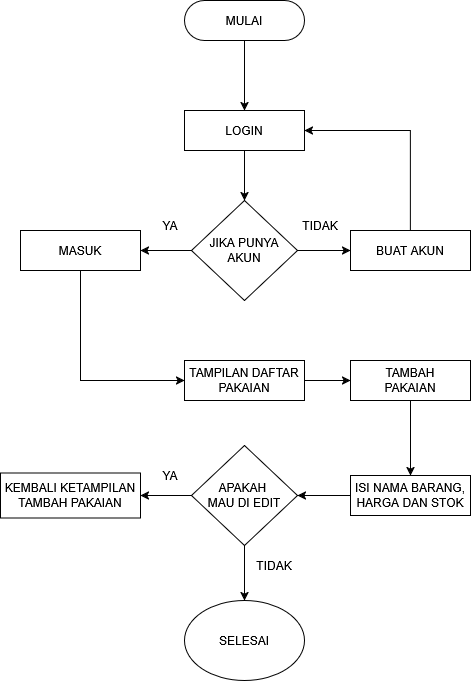

The diagram above was exported from draw.io. Its source (the exported page's mxGraphModel, read from the mxfile embedded in the PNG):
<mxGraphModel dx="1467" dy="783" grid="1" gridSize="10" guides="1" tooltips="1" connect="1" arrows="1" fold="1" page="1" pageScale="1" pageWidth="827" pageHeight="1169" math="0" shadow="0">
  <root>
    <mxCell id="WIyWlLk6GJQsqaUBKTNV-0" />
    <mxCell id="WIyWlLk6GJQsqaUBKTNV-1" parent="WIyWlLk6GJQsqaUBKTNV-0" />
    <mxCell id="WIyWlLk6GJQsqaUBKTNV-3" value="MULAI" style="rounded=1;whiteSpace=wrap;html=1;fontSize=12;glass=0;strokeWidth=1;shadow=0;arcSize=50;" parent="WIyWlLk6GJQsqaUBKTNV-1" vertex="1">
      <mxGeometry x="354" y="70" width="120" height="40" as="geometry" />
    </mxCell>
    <mxCell id="AhDZX_ZVmyy6mqnmncKU-2" value="LOGIN" style="rounded=1;whiteSpace=wrap;html=1;fontSize=12;glass=0;strokeWidth=1;shadow=0;arcSize=0;" vertex="1" parent="WIyWlLk6GJQsqaUBKTNV-1">
      <mxGeometry x="354" y="180" width="120" height="40" as="geometry" />
    </mxCell>
    <mxCell id="AhDZX_ZVmyy6mqnmncKU-4" value="JIKA PUNYA AKUN" style="rhombus;whiteSpace=wrap;html=1;" vertex="1" parent="WIyWlLk6GJQsqaUBKTNV-1">
      <mxGeometry x="361" y="270" width="106" height="100" as="geometry" />
    </mxCell>
    <mxCell id="AhDZX_ZVmyy6mqnmncKU-5" value="MASUK" style="rounded=1;whiteSpace=wrap;html=1;fontSize=12;glass=0;strokeWidth=1;shadow=0;arcSize=0;" vertex="1" parent="WIyWlLk6GJQsqaUBKTNV-1">
      <mxGeometry x="190" y="300" width="120" height="40" as="geometry" />
    </mxCell>
    <mxCell id="AhDZX_ZVmyy6mqnmncKU-6" value="BUAT AKUN" style="rounded=1;whiteSpace=wrap;html=1;fontSize=12;glass=0;strokeWidth=1;shadow=0;arcSize=0;" vertex="1" parent="WIyWlLk6GJQsqaUBKTNV-1">
      <mxGeometry x="520" y="300" width="120" height="40" as="geometry" />
    </mxCell>
    <mxCell id="AhDZX_ZVmyy6mqnmncKU-7" value="" style="endArrow=classic;html=1;rounded=0;exitX=0.5;exitY=1;exitDx=0;exitDy=0;entryX=0.5;entryY=0;entryDx=0;entryDy=0;" edge="1" parent="WIyWlLk6GJQsqaUBKTNV-1" source="WIyWlLk6GJQsqaUBKTNV-3" target="AhDZX_ZVmyy6mqnmncKU-2">
      <mxGeometry width="50" height="50" relative="1" as="geometry">
        <mxPoint x="390" y="330" as="sourcePoint" />
        <mxPoint x="440" y="280" as="targetPoint" />
      </mxGeometry>
    </mxCell>
    <mxCell id="AhDZX_ZVmyy6mqnmncKU-8" value="" style="endArrow=classic;html=1;rounded=0;exitX=0.5;exitY=1;exitDx=0;exitDy=0;entryX=0.5;entryY=0;entryDx=0;entryDy=0;" edge="1" parent="WIyWlLk6GJQsqaUBKTNV-1" source="AhDZX_ZVmyy6mqnmncKU-2" target="AhDZX_ZVmyy6mqnmncKU-4">
      <mxGeometry width="50" height="50" relative="1" as="geometry">
        <mxPoint x="424" y="120" as="sourcePoint" />
        <mxPoint x="424" y="190" as="targetPoint" />
      </mxGeometry>
    </mxCell>
    <mxCell id="AhDZX_ZVmyy6mqnmncKU-9" value="" style="endArrow=classic;html=1;rounded=0;exitX=1;exitY=0.5;exitDx=0;exitDy=0;entryX=0;entryY=0.5;entryDx=0;entryDy=0;" edge="1" parent="WIyWlLk6GJQsqaUBKTNV-1" source="AhDZX_ZVmyy6mqnmncKU-4" target="AhDZX_ZVmyy6mqnmncKU-6">
      <mxGeometry width="50" height="50" relative="1" as="geometry">
        <mxPoint x="424" y="230" as="sourcePoint" />
        <mxPoint x="424" y="280" as="targetPoint" />
      </mxGeometry>
    </mxCell>
    <mxCell id="AhDZX_ZVmyy6mqnmncKU-10" value="" style="endArrow=classic;html=1;rounded=0;exitX=0;exitY=0.5;exitDx=0;exitDy=0;entryX=1;entryY=0.5;entryDx=0;entryDy=0;" edge="1" parent="WIyWlLk6GJQsqaUBKTNV-1" source="AhDZX_ZVmyy6mqnmncKU-4" target="AhDZX_ZVmyy6mqnmncKU-5">
      <mxGeometry width="50" height="50" relative="1" as="geometry">
        <mxPoint x="477" y="330" as="sourcePoint" />
        <mxPoint x="530" y="330" as="targetPoint" />
      </mxGeometry>
    </mxCell>
    <mxCell id="AhDZX_ZVmyy6mqnmncKU-11" value="YA" style="text;html=1;align=center;verticalAlign=middle;whiteSpace=wrap;rounded=0;" vertex="1" parent="WIyWlLk6GJQsqaUBKTNV-1">
      <mxGeometry x="310" y="280" width="60" height="30" as="geometry" />
    </mxCell>
    <mxCell id="AhDZX_ZVmyy6mqnmncKU-12" value="TIDAK" style="text;html=1;align=center;verticalAlign=middle;whiteSpace=wrap;rounded=0;" vertex="1" parent="WIyWlLk6GJQsqaUBKTNV-1">
      <mxGeometry x="460" y="280" width="60" height="30" as="geometry" />
    </mxCell>
    <mxCell id="AhDZX_ZVmyy6mqnmncKU-14" value="TAMPILAN DAFTAR PAKAIAN" style="rounded=1;whiteSpace=wrap;html=1;fontSize=12;glass=0;strokeWidth=1;shadow=0;arcSize=0;" vertex="1" parent="WIyWlLk6GJQsqaUBKTNV-1">
      <mxGeometry x="354" y="430" width="120" height="40" as="geometry" />
    </mxCell>
    <mxCell id="AhDZX_ZVmyy6mqnmncKU-15" value="" style="endArrow=classic;html=1;rounded=0;exitX=0.5;exitY=1;exitDx=0;exitDy=0;entryX=0;entryY=0.5;entryDx=0;entryDy=0;" edge="1" parent="WIyWlLk6GJQsqaUBKTNV-1" source="AhDZX_ZVmyy6mqnmncKU-5" target="AhDZX_ZVmyy6mqnmncKU-14">
      <mxGeometry width="50" height="50" relative="1" as="geometry">
        <mxPoint x="371" y="330" as="sourcePoint" />
        <mxPoint x="320" y="330" as="targetPoint" />
        <Array as="points">
          <mxPoint x="250" y="450" />
        </Array>
      </mxGeometry>
    </mxCell>
    <mxCell id="AhDZX_ZVmyy6mqnmncKU-17" value="" style="endArrow=classic;html=1;rounded=0;exitX=0.5;exitY=0;exitDx=0;exitDy=0;entryX=1;entryY=0.5;entryDx=0;entryDy=0;" edge="1" parent="WIyWlLk6GJQsqaUBKTNV-1" source="AhDZX_ZVmyy6mqnmncKU-6" target="AhDZX_ZVmyy6mqnmncKU-2">
      <mxGeometry width="50" height="50" relative="1" as="geometry">
        <mxPoint x="477" y="330" as="sourcePoint" />
        <mxPoint x="530" y="330" as="targetPoint" />
        <Array as="points">
          <mxPoint x="580" y="200" />
        </Array>
      </mxGeometry>
    </mxCell>
    <mxCell id="AhDZX_ZVmyy6mqnmncKU-18" value="&lt;div&gt;TAMBAH&lt;/div&gt;&lt;div&gt;PAKAIAN&lt;/div&gt;" style="rounded=1;whiteSpace=wrap;html=1;fontSize=12;glass=0;strokeWidth=1;shadow=0;arcSize=0;" vertex="1" parent="WIyWlLk6GJQsqaUBKTNV-1">
      <mxGeometry x="520" y="430" width="120" height="40" as="geometry" />
    </mxCell>
    <mxCell id="AhDZX_ZVmyy6mqnmncKU-19" value="" style="endArrow=classic;html=1;rounded=0;exitX=1;exitY=0.5;exitDx=0;exitDy=0;entryX=0;entryY=0.5;entryDx=0;entryDy=0;" edge="1" parent="WIyWlLk6GJQsqaUBKTNV-1" source="AhDZX_ZVmyy6mqnmncKU-14" target="AhDZX_ZVmyy6mqnmncKU-18">
      <mxGeometry width="50" height="50" relative="1" as="geometry">
        <mxPoint x="477" y="330" as="sourcePoint" />
        <mxPoint x="530" y="330" as="targetPoint" />
      </mxGeometry>
    </mxCell>
    <mxCell id="AhDZX_ZVmyy6mqnmncKU-20" value="ISI NAMA BARANG, HARGA DAN STOK" style="rounded=1;whiteSpace=wrap;html=1;fontSize=12;glass=0;strokeWidth=1;shadow=0;arcSize=0;" vertex="1" parent="WIyWlLk6GJQsqaUBKTNV-1">
      <mxGeometry x="520" y="545" width="120" height="40" as="geometry" />
    </mxCell>
    <mxCell id="AhDZX_ZVmyy6mqnmncKU-21" value="" style="endArrow=classic;html=1;rounded=0;exitX=0.5;exitY=1;exitDx=0;exitDy=0;entryX=0.5;entryY=0;entryDx=0;entryDy=0;" edge="1" parent="WIyWlLk6GJQsqaUBKTNV-1" source="AhDZX_ZVmyy6mqnmncKU-18" target="AhDZX_ZVmyy6mqnmncKU-20">
      <mxGeometry width="50" height="50" relative="1" as="geometry">
        <mxPoint x="484" y="460" as="sourcePoint" />
        <mxPoint x="530" y="460" as="targetPoint" />
      </mxGeometry>
    </mxCell>
    <mxCell id="AhDZX_ZVmyy6mqnmncKU-23" value="&lt;div&gt;APAKAH&amp;nbsp;&lt;/div&gt;&lt;div&gt;MAU DI EDIT&lt;/div&gt;" style="rhombus;whiteSpace=wrap;html=1;" vertex="1" parent="WIyWlLk6GJQsqaUBKTNV-1">
      <mxGeometry x="361" y="515" width="106" height="100" as="geometry" />
    </mxCell>
    <mxCell id="AhDZX_ZVmyy6mqnmncKU-24" value="" style="endArrow=classic;html=1;rounded=0;exitX=0;exitY=0.5;exitDx=0;exitDy=0;entryX=1;entryY=0.5;entryDx=0;entryDy=0;" edge="1" parent="WIyWlLk6GJQsqaUBKTNV-1" source="AhDZX_ZVmyy6mqnmncKU-20" target="AhDZX_ZVmyy6mqnmncKU-23">
      <mxGeometry width="50" height="50" relative="1" as="geometry">
        <mxPoint x="590" y="480" as="sourcePoint" />
        <mxPoint x="590" y="555" as="targetPoint" />
      </mxGeometry>
    </mxCell>
    <mxCell id="AhDZX_ZVmyy6mqnmncKU-26" value="KEMBALI KETAMPILAN TAMBAH PAKAIAN" style="rounded=1;whiteSpace=wrap;html=1;fontSize=12;glass=0;strokeWidth=1;shadow=0;arcSize=0;" vertex="1" parent="WIyWlLk6GJQsqaUBKTNV-1">
      <mxGeometry x="170" y="542.5" width="140" height="45" as="geometry" />
    </mxCell>
    <mxCell id="AhDZX_ZVmyy6mqnmncKU-27" value="" style="endArrow=classic;html=1;rounded=0;exitX=0;exitY=0.5;exitDx=0;exitDy=0;entryX=1;entryY=0.5;entryDx=0;entryDy=0;" edge="1" parent="WIyWlLk6GJQsqaUBKTNV-1" source="AhDZX_ZVmyy6mqnmncKU-23" target="AhDZX_ZVmyy6mqnmncKU-26">
      <mxGeometry width="50" height="50" relative="1" as="geometry">
        <mxPoint x="530" y="575" as="sourcePoint" />
        <mxPoint x="477" y="575" as="targetPoint" />
      </mxGeometry>
    </mxCell>
    <mxCell id="AhDZX_ZVmyy6mqnmncKU-28" value="" style="endArrow=classic;html=1;rounded=0;exitX=0.5;exitY=1;exitDx=0;exitDy=0;entryX=0.5;entryY=0;entryDx=0;entryDy=0;" edge="1" parent="WIyWlLk6GJQsqaUBKTNV-1" source="AhDZX_ZVmyy6mqnmncKU-23">
      <mxGeometry width="50" height="50" relative="1" as="geometry">
        <mxPoint x="371" y="575" as="sourcePoint" />
        <mxPoint x="414" y="670" as="targetPoint" />
      </mxGeometry>
    </mxCell>
    <mxCell id="AhDZX_ZVmyy6mqnmncKU-29" value="SELESAI" style="ellipse;whiteSpace=wrap;html=1;" vertex="1" parent="WIyWlLk6GJQsqaUBKTNV-1">
      <mxGeometry x="354" y="670" width="120" height="80" as="geometry" />
    </mxCell>
    <mxCell id="AhDZX_ZVmyy6mqnmncKU-30" value="TIDAK" style="text;html=1;align=center;verticalAlign=middle;whiteSpace=wrap;rounded=0;" vertex="1" parent="WIyWlLk6GJQsqaUBKTNV-1">
      <mxGeometry x="414" y="620" width="60" height="30" as="geometry" />
    </mxCell>
    <mxCell id="AhDZX_ZVmyy6mqnmncKU-31" value="YA" style="text;html=1;align=center;verticalAlign=middle;whiteSpace=wrap;rounded=0;" vertex="1" parent="WIyWlLk6GJQsqaUBKTNV-1">
      <mxGeometry x="310" y="530" width="60" height="30" as="geometry" />
    </mxCell>
  </root>
</mxGraphModel>